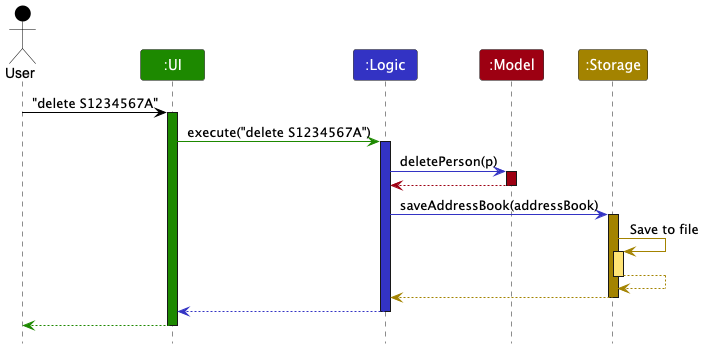

The diagram above was rendered by PlantUML. Its source (embedded in the PNG):
@startuml
!include style.puml
skinparam ArrowFontStyle plain

Actor User as user USER_COLOR
Participant ":UI" as ui UI_COLOR
Participant ":Logic" as logic LOGIC_COLOR
Participant ":Model" as model MODEL_COLOR
Participant ":Storage" as storage STORAGE_COLOR

user -[USER_COLOR]> ui : "delete S1234567A"
activate ui UI_COLOR

ui -[UI_COLOR]> logic : execute("delete S1234567A")
activate logic LOGIC_COLOR

logic -[LOGIC_COLOR]> model : deletePerson(p)
activate model MODEL_COLOR

model -[MODEL_COLOR]-> logic
deactivate model

logic -[LOGIC_COLOR]> storage : saveAddressBook(addressBook)
activate storage STORAGE_COLOR

storage -[STORAGE_COLOR]> storage : Save to file
activate storage STORAGE_COLOR_T1
storage --[STORAGE_COLOR]> storage
deactivate storage

storage --[STORAGE_COLOR]> logic
deactivate storage

logic --[LOGIC_COLOR]> ui
deactivate logic

ui--[UI_COLOR]> user
deactivate ui
@enduml